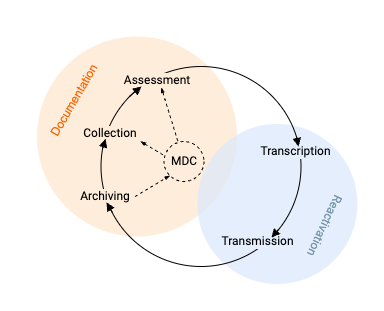

The diagram above was exported from draw.io. Its source (the exported page's mxGraphModel, read from the mxfile embedded in the PNG):
<mxGraphModel dx="876" dy="507" grid="1" gridSize="10" guides="1" tooltips="1" connect="1" arrows="1" fold="1" page="1" pageScale="1" pageWidth="850" pageHeight="1100" math="0" shadow="0">
  <root>
    <mxCell id="0" />
    <mxCell id="1" parent="0" />
    <mxCell id="2" value="Documentation" style="ellipse;whiteSpace=wrap;html=1;aspect=fixed;fillColor=#ffe6cc;strokeColor=none;rotation=-60;spacingTop=-144;fontColor=#FF6600;shadow=0;opacity=70;" vertex="1" parent="1">
      <mxGeometry x="214.5" y="2330" width="200" height="200" as="geometry" />
    </mxCell>
    <mxCell id="3" value="Reactivation" style="ellipse;whiteSpace=wrap;html=1;aspect=fixed;fillColor=#dae8fc;strokeColor=none;rotation=115;spacingTop=-104;fontColor=#7797AB;opacity=70;fontFamily=Roboto;fontSource=https%3A%2F%2Ffonts.googleapis.com%2Fcss%3Ffamily%3DRoboto;" vertex="1" parent="1">
      <mxGeometry x="374.86" y="2417.42" width="160" height="160" as="geometry" />
    </mxCell>
    <mxCell id="4" value="" style="ellipse;whiteSpace=wrap;html=1;aspect=fixed;fillColor=none;fontFamily=Roboto;fontSource=https%3A%2F%2Ffonts.googleapis.com%2Fcss%3Ffamily%3DRoboto;" vertex="1" parent="1">
      <mxGeometry x="278.5" y="2360" width="200" height="200" as="geometry" />
    </mxCell>
    <mxCell id="5" style="rounded=0;orthogonalLoop=1;jettySize=auto;html=1;entryX=0.021;entryY=0.358;entryDx=0;entryDy=0;endArrow=none;endFill=0;dashed=1;entryPerimeter=0;exitX=1;exitY=0.75;exitDx=0;exitDy=0;startArrow=blockThin;startFill=1;endSize=3;startSize=3;" edge="1" source="6" target="18" parent="1">
      <mxGeometry relative="1" as="geometry" />
    </mxCell>
    <mxCell id="6" value="Collection" style="text;html=1;align=center;verticalAlign=middle;whiteSpace=wrap;rounded=0;labelBackgroundColor=#ffeddb;fontFamily=Roboto;fontSource=https%3A%2F%2Ffonts.googleapis.com%2Fcss%3Ffamily%3DRoboto;" vertex="1" parent="1">
      <mxGeometry x="258" y="2412.42" width="60" height="30" as="geometry" />
    </mxCell>
    <mxCell id="7" style="rounded=0;orthogonalLoop=1;jettySize=auto;html=1;endArrow=none;endFill=0;dashed=1;startArrow=blockThin;startFill=1;endSize=3;startSize=3;" edge="1" source="8" target="18" parent="1">
      <mxGeometry relative="1" as="geometry" />
    </mxCell>
    <mxCell id="8" value="Assessment&amp;nbsp;" style="text;html=1;align=center;verticalAlign=middle;whiteSpace=wrap;rounded=0;labelBackgroundColor=#ffeddb;fontFamily=Roboto;fontSource=https%3A%2F%2Ffonts.googleapis.com%2Fcss%3Ffamily%3DRoboto;" vertex="1" parent="1">
      <mxGeometry x="299" y="2366" width="75" height="15" as="geometry" />
    </mxCell>
    <mxCell id="9" value="Transcription" style="text;html=1;align=center;verticalAlign=middle;whiteSpace=wrap;rounded=0;labelBackgroundColor=#e4eefc;fontFamily=Roboto;fontSource=https%3A%2F%2Ffonts.googleapis.com%2Fcss%3Ffamily%3DRoboto;" vertex="1" parent="1">
      <mxGeometry x="435.5" y="2430" width="75" height="30" as="geometry" />
    </mxCell>
    <mxCell id="10" value="Transmission" style="text;html=1;align=center;verticalAlign=middle;whiteSpace=wrap;rounded=0;labelBackgroundColor=#e4eefc;fontFamily=Roboto;fontSource=https%3A%2F%2Ffonts.googleapis.com%2Fcss%3Ffamily%3DRoboto;" vertex="1" parent="1">
      <mxGeometry x="397.5" y="2520" width="75" height="30" as="geometry" />
    </mxCell>
    <mxCell id="11" style="rounded=0;orthogonalLoop=1;jettySize=auto;html=1;entryX=0;entryY=1;entryDx=0;entryDy=0;endArrow=blockThin;endFill=1;dashed=1;endSize=3;startSize=3;exitX=1;exitY=0.5;exitDx=0;exitDy=0;" edge="1" source="12" target="18" parent="1">
      <mxGeometry relative="1" as="geometry" />
    </mxCell>
    <mxCell id="12" value="Archiving" style="text;html=1;align=center;verticalAlign=middle;whiteSpace=wrap;rounded=0;labelBackgroundColor=#ffeddb;fontFamily=Roboto;fontSource=https%3A%2F%2Ffonts.googleapis.com%2Fcss%3Ffamily%3DRoboto;" vertex="1" parent="1">
      <mxGeometry x="252.5" y="2475" width="60" height="30" as="geometry" />
    </mxCell>
    <mxCell id="13" value="" style="endArrow=block;html=1;rounded=0;endFill=1;fontFamily=Roboto;fontSource=https%3A%2F%2Ffonts.googleapis.com%2Fcss%3Ffamily%3DRoboto;" edge="1" parent="1">
      <mxGeometry width="50" height="50" relative="1" as="geometry">
        <mxPoint x="474" y="2430" as="sourcePoint" />
        <mxPoint x="476" y="2440" as="targetPoint" />
      </mxGeometry>
    </mxCell>
    <mxCell id="14" value="" style="endArrow=block;html=1;rounded=0;endFill=1;fontFamily=Roboto;fontSource=https%3A%2F%2Ffonts.googleapis.com%2Fcss%3Ffamily%3DRoboto;" edge="1" parent="1">
      <mxGeometry width="50" height="50" relative="1" as="geometry">
        <mxPoint x="456" y="2523" as="sourcePoint" />
        <mxPoint x="449" y="2531" as="targetPoint" />
      </mxGeometry>
    </mxCell>
    <mxCell id="15" value="" style="endArrow=block;html=1;rounded=0;endFill=1;fontFamily=Roboto;fontSource=https%3A%2F%2Ffonts.googleapis.com%2Fcss%3Ffamily%3DRoboto;" edge="1" parent="1">
      <mxGeometry width="50" height="50" relative="1" as="geometry">
        <mxPoint x="290" y="2506" as="sourcePoint" />
        <mxPoint x="284" y="2496" as="targetPoint" />
      </mxGeometry>
    </mxCell>
    <mxCell id="16" value="" style="endArrow=block;html=1;rounded=0;endFill=1;fontFamily=Roboto;fontSource=https%3A%2F%2Ffonts.googleapis.com%2Fcss%3Ffamily%3DRoboto;" edge="1" parent="1">
      <mxGeometry width="50" height="50" relative="1" as="geometry">
        <mxPoint x="280" y="2442.42" as="sourcePoint" />
        <mxPoint x="283" y="2432.42" as="targetPoint" />
      </mxGeometry>
    </mxCell>
    <mxCell id="17" value="" style="endArrow=block;html=1;rounded=0;endFill=1;fontFamily=Roboto;fontSource=https%3A%2F%2Ffonts.googleapis.com%2Fcss%3Ffamily%3DRoboto;" edge="1" parent="1">
      <mxGeometry width="50" height="50" relative="1" as="geometry">
        <mxPoint x="307" y="2390" as="sourcePoint" />
        <mxPoint x="319" y="2380" as="targetPoint" />
      </mxGeometry>
    </mxCell>
    <mxCell id="18" value="MDC" style="ellipse;whiteSpace=wrap;html=1;aspect=fixed;fillColor=none;dashed=1;fontFamily=Roboto;fontSource=https%3A%2F%2Ffonts.googleapis.com%2Fcss%3Ffamily%3DRoboto;" vertex="1" parent="1">
      <mxGeometry x="341.5" y="2435" width="40" height="40" as="geometry" />
    </mxCell>
  </root>
</mxGraphModel>